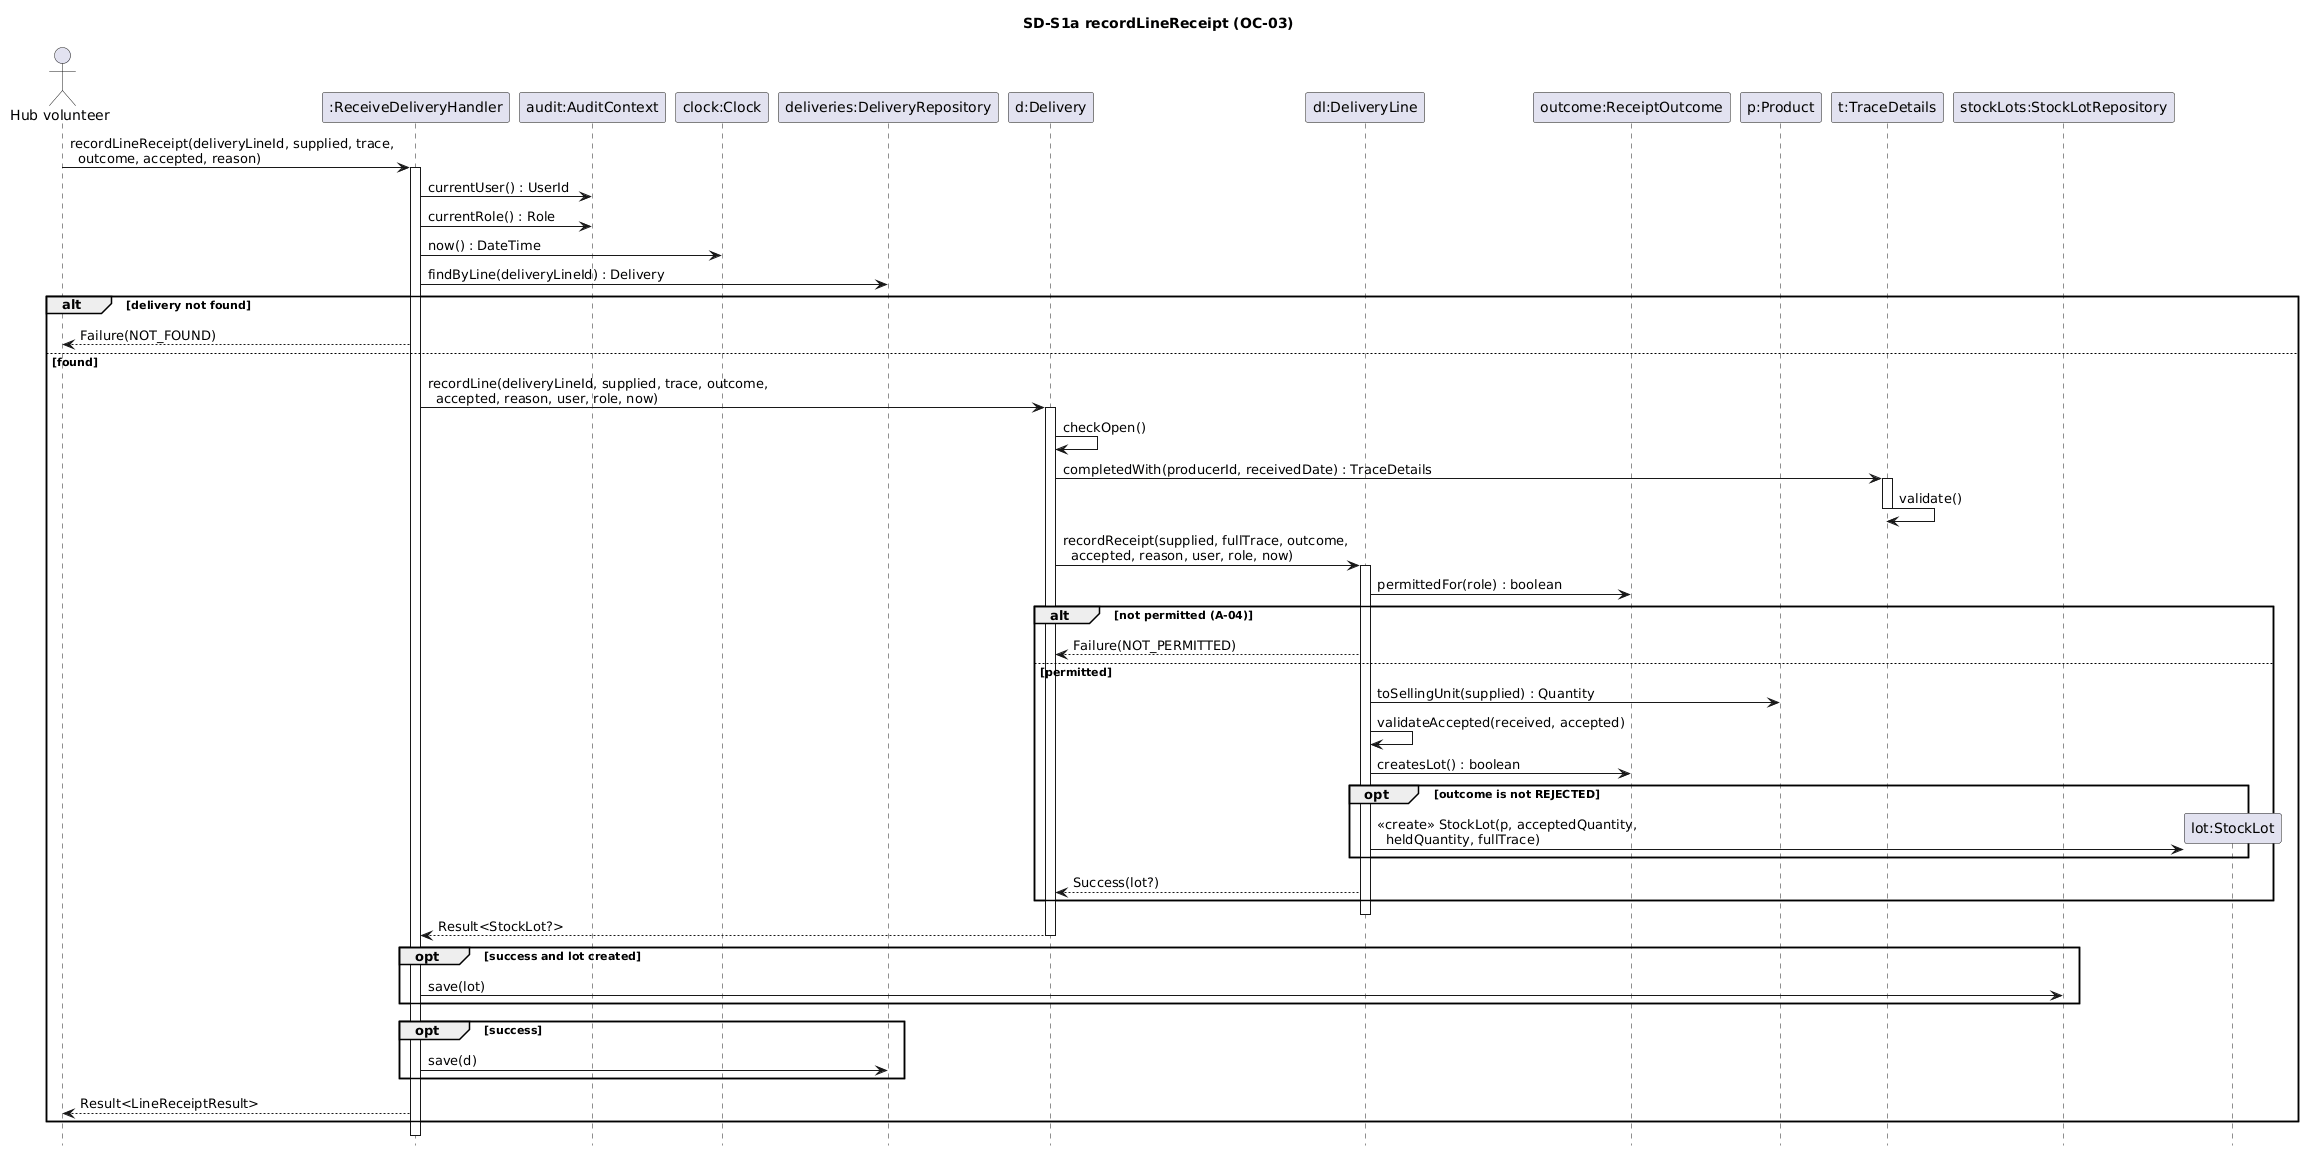

The diagram above was rendered by PlantUML. Its source (embedded in the PNG):
@startuml
' Object-interaction sequence diagram for OC-03 recordLineReceipt (UC-02 steps 3-7, UC-11)
' First message matches SSD-S1 exactly; every other message is an operation in DCD-fragment-S1
hide footbox
skinparam shadowing false
skinparam sequenceMessageAlign left

title SD-S1a recordLineReceipt (OC-03)

actor "Hub volunteer" as V
participant ":ReceiveDeliveryHandler" as H
participant "audit:AuditContext" as A
participant "clock:Clock" as C
participant "deliveries:DeliveryRepository" as DR
participant "d:Delivery" as D
participant "dl:DeliveryLine" as DL
participant "outcome:ReceiptOutcome" as O
participant "p:Product" as P
participant "t:TraceDetails" as T
participant "stockLots:StockLotRepository" as SR

V -> H : recordLineReceipt(deliveryLineId, supplied, trace,\n  outcome, accepted, reason)
activate H
H -> A : currentUser() : UserId
H -> A : currentRole() : Role
H -> C : now() : DateTime
H -> DR : findByLine(deliveryLineId) : Delivery
alt delivery not found
  H --> V : Failure(NOT_FOUND)
else found
  H -> D : recordLine(deliveryLineId, supplied, trace, outcome,\n  accepted, reason, user, role, now)
  activate D
  D -> D : checkOpen()
  ' Delivery is the expert on producer and date, so it completes the trace (UC-11)
  D -> T : completedWith(producerId, receivedDate) : TraceDetails
  activate T
  T -> T : validate()
  deactivate T
  D -> DL : recordReceipt(supplied, fullTrace, outcome,\n  accepted, reason, user, role, now)
  activate DL
  DL -> O : permittedFor(role) : boolean
  alt not permitted (A-04)
    DL --> D : Failure(NOT_PERMITTED)
  else permitted
    DL -> P : toSellingUnit(supplied) : Quantity
    DL -> DL : validateAccepted(received, accepted)
    DL -> O : createsLot() : boolean
    ' Creator (DR-006): the line holds the initialising data, so it creates the lot
    opt outcome is not REJECTED
      create "lot:StockLot" as L
      DL -> L : <<create>> StockLot(p, acceptedQuantity,\n  heldQuantity, fullTrace)
    end
    DL --> D : Success(lot?)
  end
  deactivate DL
  D --> H : Result<StockLot?>
  deactivate D
  opt success and lot created
    H -> SR : save(lot)
  end
  opt success
    H -> DR : save(d)
  end
  H --> V : Result<LineReceiptResult>
end
deactivate H
@enduml